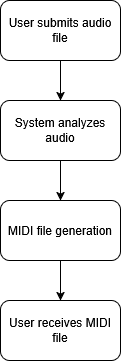

The diagram above was exported from draw.io. Its source (the exported page's mxGraphModel, read from the mxfile embedded in the PNG):
<mxGraphModel dx="922" dy="479" grid="1" gridSize="10" guides="1" tooltips="1" connect="1" arrows="1" fold="1" page="1" pageScale="1" pageWidth="850" pageHeight="1100" math="0" shadow="0" extFonts="Permanent Marker^https://fonts.googleapis.com/css?family=Permanent+Marker">
  <root>
    <mxCell id="0" />
    <mxCell id="1" parent="0" />
    <mxCell id="IA7MEwlr0X0wYmLSC_Wq-7" value="" style="edgeStyle=orthogonalEdgeStyle;rounded=0;orthogonalLoop=1;jettySize=auto;html=1;" edge="1" parent="1" source="IA7MEwlr0X0wYmLSC_Wq-1" target="IA7MEwlr0X0wYmLSC_Wq-4">
      <mxGeometry relative="1" as="geometry" />
    </mxCell>
    <mxCell id="IA7MEwlr0X0wYmLSC_Wq-1" value="MIDI file generation" style="rounded=1;whiteSpace=wrap;html=1;" vertex="1" parent="1">
      <mxGeometry x="610" y="270" width="120" height="60" as="geometry" />
    </mxCell>
    <mxCell id="IA7MEwlr0X0wYmLSC_Wq-6" value="" style="edgeStyle=orthogonalEdgeStyle;rounded=0;orthogonalLoop=1;jettySize=auto;html=1;" edge="1" parent="1" source="IA7MEwlr0X0wYmLSC_Wq-2" target="IA7MEwlr0X0wYmLSC_Wq-1">
      <mxGeometry relative="1" as="geometry" />
    </mxCell>
    <mxCell id="IA7MEwlr0X0wYmLSC_Wq-2" value="System analyzes audio" style="rounded=1;whiteSpace=wrap;html=1;" vertex="1" parent="1">
      <mxGeometry x="610" y="170" width="120" height="60" as="geometry" />
    </mxCell>
    <mxCell id="IA7MEwlr0X0wYmLSC_Wq-5" value="" style="edgeStyle=orthogonalEdgeStyle;rounded=0;orthogonalLoop=1;jettySize=auto;html=1;" edge="1" parent="1" source="IA7MEwlr0X0wYmLSC_Wq-3" target="IA7MEwlr0X0wYmLSC_Wq-2">
      <mxGeometry relative="1" as="geometry" />
    </mxCell>
    <mxCell id="IA7MEwlr0X0wYmLSC_Wq-3" value="User submits audio file" style="rounded=1;whiteSpace=wrap;html=1;" vertex="1" parent="1">
      <mxGeometry x="610" y="70" width="120" height="60" as="geometry" />
    </mxCell>
    <mxCell id="IA7MEwlr0X0wYmLSC_Wq-4" value="User receives MIDI file" style="rounded=1;whiteSpace=wrap;html=1;" vertex="1" parent="1">
      <mxGeometry x="610" y="370" width="120" height="60" as="geometry" />
    </mxCell>
  </root>
</mxGraphModel>